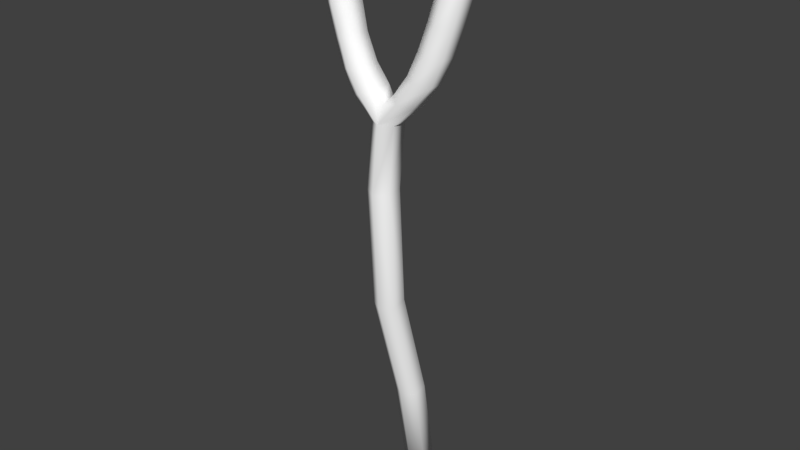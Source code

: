 # Source: Wood_axe.blend  (saved by Blender 2.79.0; exported with 4.5.12 LTS)
import bpy
from mathutils import Matrix  # noqa: F401  (used for matrix-valued properties, if any)

bpy.ops.wm.read_factory_settings(use_empty=True)
scene = bpy.context.scene
scene.name = 'Scene'

# ---- collections
col_collection_1 = bpy.data.collections.new('Collection 1'); scene.collection.children.link(col_collection_1)

# ---- materials (node trees are filled in below, after node groups)
mat_woodaxe = bpy.data.materials.new('WoodAxe')
mat_woodaxe.alpha_threshold = 0.0
mat_woodaxe.use_transparent_shadow = False
mat_woodaxe.diffuse_color = (1.0, 1.0, 1.0, 1.0)
mat_woodaxe.specular_color = (0.0, 0.0, 0.0)
mat_woodaxe.roughness = 0.5

# ---- material node trees

# ---- world
world_world = bpy.data.worlds.new('World'); scene.world = world_world
world_world.color = (0.05088, 0.05088, 0.05088)
world_world.use_sun_shadow = False
world_world.sun_shadow_jitter_overblur = 0.0
world_world.cycles.sampling_method = 'MANUAL'

# ---- meshes
me_wood = bpy.data.meshes.new('Wood')
me_wood.from_pydata([(0.03907, 0.007066, 0.2057), (0.03893, -0.0002484, 0.2058), (0.04556, 0.003294, 0.2069), (0.04569, 0.01061, 0.2067), (0.03919, 0.01438, 0.2055), (-0.05128, 0.01245, 0.207), (-0.05128, 0.004649, 0.207), (0.03032, -0.01338, 0.1236), (0.03975, -0.007751, 0.1231), (0.03936, 0.002799, 0.1222), (-0.04044, 0.003357, 0.1197), (-0.04178, -0.005505, 0.1193), (0.0, -0.02179, 0.03566), (0.00866, -0.01684, 0.03638), (0.00866, -0.006943, 0.0378), (0.0, -0.001994, 0.03851), (-0.00866, -0.006943, 0.0378), (-0.00866, -0.01684, 0.03638), (0.0, -0.01734, -0.04391), (0.00866, -0.01248, -0.04273), (0.00866, -0.002757, -0.04039), (0.0, 0.002103, -0.03922), (-0.00866, -0.002757, -0.04039), (-0.00866, -0.01248, -0.04273), (0.0, 0.004135, -0.1204), (0.00866, 0.009068, -0.1196), (0.00866, 0.01893, -0.1179), (0.0, 0.02387, -0.1171), (-0.00866, 0.01893, -0.1179), (-0.00866, 0.009068, -0.1196), (0.0, 0.01715, -0.1993), (0.00866, 0.02208, -0.1985), (0.00866, 0.03195, -0.1969), (0.0, 0.03688, -0.1961), (-0.00866, 0.03195, -0.1969), (-0.00866, 0.02208, -0.1985), (0.0, 0.02701, -0.1977), (0.0, -0.0171, 0.07866), (0.00866, -0.01215, 0.07866), (0.00866, -0.002252, 0.07866), (-0.00866, -0.002252, 0.07866), (-0.00866, -0.01215, 0.07866), (-0.04463, 0.0007809, 0.2062), (-0.04463, 0.01595, 0.2062), (-0.03299, -0.01136, 0.122), (-0.03211, 0.007082, 0.1224), (-0.04458, 0.008124, 0.2062), (0.03559, -0.01092, 0.1422), (0.04445, -0.005817, 0.1412), (0.04427, 0.004557, 0.1401), (-0.04918, 0.006436, 0.1388), (-0.05004, -0.002867, 0.139), (-0.04178, -0.008279, 0.1403), (0.04088, -0.007576, 0.166), (0.04943, -0.002516, 0.1654), (0.0496, 0.008011, 0.1647), (-0.05626, 0.009111, 0.1644), (-0.05626, -0.0004475, 0.1644), (-0.04781, -0.005165, 0.1645), (-0.04758, 0.0126, 0.163), (0.02434, -0.01549, 0.109), (0.03351, -0.009686, 0.1067), (0.03285, 0.000513, 0.1062), (-0.03277, 0.001549, 0.1041), (-0.03369, -0.007967, 0.1033), (-0.0249, -0.01426, 0.106), (0.01357, -0.01672, 0.09406), (0.02178, -0.01144, 0.09212), (0.02154, -0.00107, 0.09142), (-0.02173, -0.0002298, 0.09033), (-0.02384, -0.01025, 0.08962), (-0.01452, -0.01664, 0.09365), (-0.03832, 0.003965, 0.2054), (-0.03832, 0.01208, 0.2054), (0.0325, 0.01089, 0.2047), (0.03237, 0.00358, 0.2048), (-0.03985, -0.0008624, 0.1645), (-0.03301, -0.004639, 0.1419), (-0.02515, -0.008128, 0.1245), (-0.03112, 0.00699, 0.1419), (-0.0398, 0.00937, 0.1645), (-0.03906, 0.009848, 0.1385), (-0.02454, 0.003894, 0.1245), (0.03207, -0.002326, 0.1659), (0.02694, -0.005562, 0.1423), (0.02228, -0.008177, 0.1252), (-0.01571, -0.01003, 0.109), (-0.006879, -0.0114, 0.09784), (-0.01571, 0.001828, 0.109), (-0.00554, 0.0004736, 0.09784), (-0.02357, 0.005428, 0.1069), (-0.01333, 0.004166, 0.094), (0.04105, 0.01318, 0.1652), (0.03224, 0.008294, 0.1658), (0.03579, 0.01082, 0.1406), (0.02709, 0.005933, 0.1421), (0.031, 0.008387, 0.1229), (0.02243, 0.003318, 0.125), (0.01625, -0.009819, 0.1102), (0.02511, 0.006206, 0.1079), (0.01595, 0.0009429, 0.11), (0.007423, -0.01091, 0.09724), (0.01414, 0.004609, 0.09365), (0.007423, -0.000293, 0.09724), (0.0002242, -0.001473, 0.09078), (0.0, 0.002696, 0.07866), (0.0001143, -0.01205, 0.0902), (0.04089, -0.004477, 0.1871), (0.04839, -7.237e-05, 0.1873), (0.04851, 0.008712, 0.1873), (0.04111, 0.0131, 0.1871), (0.03338, 0.008927, 0.1869), (0.03321, -3.31e-05, 0.1869), (-0.05543, 0.01014, 0.1862), (-0.05543, 0.001494, 0.1862), (-0.04791, -0.002839, 0.1859), (-0.0478, 0.01402, 0.1859), (-0.04076, 0.0008565, 0.1857), (-0.04074, 0.009633, 0.1857)], [], [(12, 18, 19, 13), (13, 19, 20, 14), (14, 20, 21, 15), (15, 21, 22, 16), (16, 22, 23, 17), (17, 23, 18, 12), (18, 24, 25, 19), (19, 25, 26, 20), (20, 26, 27, 21), (21, 27, 28, 22), (22, 28, 29, 23), (23, 29, 24, 18), (24, 30, 31, 25), (25, 31, 32, 26), (26, 32, 33, 27), (27, 33, 34, 28), (28, 34, 35, 29), (29, 35, 30, 24), (0, 1, 2), (0, 2, 3), (0, 3, 4), (36, 31, 30), (36, 32, 31), (36, 33, 32), (36, 34, 33), (36, 35, 34), (36, 30, 35), (38, 37, 12, 13), (39, 38, 13, 14), (105, 39, 14, 15), (40, 105, 15, 16), (41, 40, 16, 17), (37, 41, 17, 12), (46, 43, 5), (42, 46, 6), (46, 5, 6), (48, 47, 7, 8), (49, 48, 8, 9), (94, 49, 9, 96), (51, 50, 10, 11), (50, 81, 45, 10), (52, 51, 11, 44), (54, 53, 47, 48), (55, 54, 48, 49), (92, 55, 49, 94), (57, 56, 50, 51), (56, 59, 81, 50), (58, 57, 51, 52), (60, 61, 8, 7), (61, 62, 9, 8), (62, 99, 96, 9), (63, 64, 11, 10), (64, 65, 44, 11), (90, 63, 10, 45), (67, 66, 37, 38), (66, 67, 61, 60), (68, 67, 38, 39), (67, 68, 62, 61), (102, 68, 39, 105), (68, 102, 99, 62), (70, 69, 40, 41), (69, 70, 64, 63), (71, 70, 41, 37), (70, 71, 65, 64), (69, 91, 105, 40), (91, 69, 63, 90), (46, 42, 72), (43, 46, 73), (73, 46, 72), (0, 4, 74), (1, 0, 75), (75, 0, 74), (76, 58, 52, 77), (77, 52, 44, 78), (80, 76, 77, 79), (79, 77, 78, 82), (59, 80, 79, 81), (53, 83, 84, 47), (47, 84, 85, 7), (78, 44, 65, 86), (86, 65, 71, 87), (82, 78, 86, 88), (88, 86, 87, 89), (45, 82, 88, 90), (90, 88, 89, 91), (93, 92, 94, 95), (83, 93, 95, 84), (95, 94, 96, 97), (84, 95, 97, 85), (7, 85, 98, 60), (97, 96, 99, 100), (85, 97, 100, 98), (60, 98, 101, 66), (100, 99, 102, 103), (98, 100, 103, 101), (87, 71, 37, 106), (89, 87, 106, 104), (91, 89, 104, 105), (101, 103, 104, 106), (103, 102, 105, 104), (106, 37, 66, 101), (107, 108, 2, 1), (108, 107, 53, 54), (108, 109, 3, 2), (109, 108, 54, 55), (109, 110, 4, 3), (110, 109, 55, 92), (107, 112, 83, 53), (112, 107, 1, 75), (111, 110, 92, 93), (110, 111, 74, 4), (112, 111, 93, 83), (111, 112, 75, 74), (113, 114, 6, 5), (114, 113, 56, 57), (116, 113, 5, 43), (113, 116, 59, 56), (114, 115, 42, 6), (115, 114, 57, 58), (117, 115, 58, 76), (115, 117, 72, 42), (118, 117, 76, 80), (117, 118, 73, 72), (116, 118, 80, 59), (118, 116, 43, 73), (79, 82, 45, 81)])
me_wood.polygons.foreach_set('use_smooth', [True] * 126)
_uv = me_wood.uv_layers.new(name='UVMap')
_uv.uv.foreach_set('vector', [0.8582, 0.5526, 0.8582, 0.3705, 0.8982, 0.3705, 0.8982, 0.5526, 0.8982, 0.5526, 0.8982, 0.3705, 0.9442, 0.3705, 0.9442, 0.5526, 0.5277, 0.5526, 0.5277, 0.3705, 0.5721, 0.3705, 0.5721, 0.5526, 0.5721, 0.5526, 0.5721, 0.3705, 0.6112, 0.3705, 0.6112, 0.5526, 0.7715, 0.5526, 0.7715, 0.3705, 0.8136, 0.3705, 0.8136, 0.5526, 0.8136, 0.5526, 0.8136, 0.3705, 0.8582, 0.3705, 0.8582, 0.5526, 0.8582, 0.3705, 0.8582, 0.1854, 0.8982, 0.1854, 0.8982, 0.3705, 0.8982, 0.3705, 0.8982, 0.1854, 0.9442, 0.1854, 0.9442, 0.3705, 0.5277, 0.3705, 0.5277, 0.1854, 0.5721, 0.1854, 0.5721, 0.3705, 0.5721, 0.3705, 0.5721, 0.1854, 0.6112, 0.1854, 0.6112, 0.3705, 0.7715, 0.3705, 0.7715, 0.1854, 0.8136, 0.1854, 0.8136, 0.3705, 0.8136, 0.3705, 0.8136, 0.1854, 0.8582, 0.1854, 0.8582, 0.3705, 0.8582, 0.1854, 0.8582, 0.01639, 0.8982, 0.01639, 0.8982, 0.1854, 0.8982, 0.1854, 0.8982, 0.01639, 0.9442, 0.01639, 0.9442, 0.1854, 0.5277, 0.1854, 0.5277, 0.01639, 0.5721, 0.01639, 0.5721, 0.1854, 0.5721, 0.1854, 0.5721, 0.01639, 0.6112, 0.01639, 0.6112, 0.1854, 0.7715, 0.1854, 0.7715, 0.01639, 0.8136, 0.01639, 0.8136, 0.1854, 0.8136, 0.1854, 0.8136, 0.01639, 0.8582, 0.01639, 0.8582, 0.1854, 0.09179, 0.9302, 0.04751, 0.9302, 0.06939, 0.8913, 0.09179, 0.9302, 0.06939, 0.8913, 0.1137, 0.8913, 0.09179, 0.9302, 0.1137, 0.8913, 0.1361, 0.9302, 0.3457, 0.9379, 0.3164, 0.8855, 0.286, 0.9379, 0.3457, 0.9379, 0.3762, 0.8855, 0.3164, 0.8855, 0.3457, 0.9379, 0.4055, 0.9379, 0.3762, 0.8855, 0.3457, 0.9379, 0.375, 0.9903, 0.4055, 0.9379, 0.3457, 0.9379, 0.3153, 0.9903, 0.375, 0.9903, 0.3457, 0.9379, 0.286, 0.9379, 0.3153, 0.9903, 0.8982, 0.6751, 0.8582, 0.6751, 0.8582, 0.5526, 0.8982, 0.5526, 0.9442, 0.6751, 0.8982, 0.6751, 0.8982, 0.5526, 0.9442, 0.5526, 0.572, 0.6751, 0.5277, 0.6751, 0.5277, 0.5526, 0.5721, 0.5526, 0.6112, 0.6751, 0.572, 0.6751, 0.5721, 0.5526, 0.6112, 0.5526, 0.8136, 0.6751, 0.7715, 0.6751, 0.7715, 0.5526, 0.8136, 0.5526, 0.8582, 0.6751, 0.8136, 0.6751, 0.8136, 0.5526, 0.8582, 0.5526, 0.2129, 0.9302, 0.2603, 0.9302, 0.2386, 0.9704, 0.1685, 0.9302, 0.2129, 0.9302, 0.1915, 0.9704, 0.2129, 0.9302, 0.2386, 0.9704, 0.1915, 0.9704, 0.9557, 0.8328, 0.9245, 0.8328, 0.9245, 0.7861, 0.9557, 0.7861, 0.9907, 0.8328, 0.9557, 0.8328, 0.9557, 0.7861, 0.9907, 0.7861, 0.4911, 0.8328, 0.45, 0.8328, 0.45, 0.7861, 0.4911, 0.7861, 0.7621, 0.8328, 0.7181, 0.8328, 0.7181, 0.7861, 0.7621, 0.7861, 0.7021, 0.8328, 0.6567, 0.8328, 0.6567, 0.7861, 0.7021, 0.7861, 0.7995, 0.8328, 0.7621, 0.8328, 0.7621, 0.7861, 0.7995, 0.7861, 0.9557, 0.8898, 0.9245, 0.8898, 0.9245, 0.8328, 0.9557, 0.8328, 0.9907, 0.8898, 0.9557, 0.8898, 0.9557, 0.8328, 0.9907, 0.8328, 0.4911, 0.8898, 0.45, 0.8898, 0.45, 0.8328, 0.4911, 0.8328, 0.7621, 0.8898, 0.7181, 0.8898, 0.7181, 0.8328, 0.7621, 0.8328, 0.7021, 0.8898, 0.6567, 0.8898, 0.6567, 0.8328, 0.7021, 0.8328, 0.7995, 0.8898, 0.7621, 0.8898, 0.7621, 0.8328, 0.7995, 0.8328, 0.9245, 0.749, 0.9557, 0.749, 0.9557, 0.7861, 0.9245, 0.7861, 0.9557, 0.749, 0.9907, 0.749, 0.9907, 0.7861, 0.9557, 0.7861, 0.45, 0.749, 0.4911, 0.749, 0.4911, 0.7861, 0.45, 0.7861, 0.7181, 0.749, 0.7621, 0.749, 0.7621, 0.7861, 0.7181, 0.7861, 0.7621, 0.749, 0.7995, 0.749, 0.7995, 0.7861, 0.7621, 0.7861, 0.6567, 0.749, 0.7021, 0.749, 0.7021, 0.7861, 0.6567, 0.7861, 0.9557, 0.7161, 0.9245, 0.7161, 0.8582, 0.6751, 0.8982, 0.6751, 0.9245, 0.7161, 0.9557, 0.7161, 0.9557, 0.749, 0.9245, 0.749, 0.9907, 0.7161, 0.9557, 0.7161, 0.8982, 0.6751, 0.9442, 0.6751, 0.9557, 0.7161, 0.9907, 0.7161, 0.9907, 0.749, 0.9557, 0.749, 0.4907, 0.7161, 0.4501, 0.7161, 0.5277, 0.6751, 0.572, 0.6751, 0.4501, 0.7161, 0.4907, 0.7161, 0.4911, 0.749, 0.45, 0.749, 0.7621, 0.7161, 0.7181, 0.7161, 0.7715, 0.6751, 0.8136, 0.6751, 0.7181, 0.7161, 0.7621, 0.7161, 0.7621, 0.749, 0.7181, 0.749, 0.7995, 0.7161, 0.7621, 0.7161, 0.8136, 0.6751, 0.8582, 0.6751, 0.7621, 0.7161, 0.7995, 0.7161, 0.7995, 0.749, 0.7621, 0.749, 0.7021, 0.7161, 0.6567, 0.7161, 0.572, 0.6751, 0.6112, 0.6751, 0.6567, 0.7161, 0.7021, 0.7161, 0.7021, 0.749, 0.6567, 0.749, 0.2129, 0.9302, 0.1685, 0.9302, 0.1882, 0.8913, 0.2603, 0.9302, 0.2129, 0.9302, 0.2373, 0.8913, 0.2373, 0.8913, 0.2129, 0.9302, 0.1882, 0.8913, 0.09179, 0.9302, 0.1361, 0.9302, 0.1145, 0.9704, 0.04751, 0.9302, 0.09179, 0.9302, 0.07025, 0.9704, 0.07025, 0.9704, 0.09179, 0.9302, 0.1145, 0.9704, 0.8425, 0.8898, 0.7995, 0.8898, 0.7995, 0.8328, 0.8425, 0.8328, 0.8425, 0.8328, 0.7995, 0.8328, 0.7995, 0.7861, 0.8425, 0.7861, 0.6222, 0.8898, 0.5877, 0.8898, 0.5877, 0.8328, 0.6222, 0.8328, 0.6222, 0.8328, 0.5877, 0.8328, 0.5877, 0.7861, 0.6222, 0.7861, 0.6567, 0.8898, 0.6222, 0.8898, 0.6222, 0.8328, 0.6567, 0.8328, 0.9245, 0.8898, 0.8815, 0.8898, 0.8815, 0.8328, 0.9245, 0.8328, 0.9245, 0.8328, 0.8815, 0.8328, 0.8815, 0.7861, 0.9245, 0.7861, 0.8425, 0.7861, 0.7995, 0.7861, 0.7995, 0.749, 0.8425, 0.749, 0.8425, 0.749, 0.7995, 0.749, 0.7995, 0.7161, 0.8425, 0.7161, 0.6222, 0.7861, 0.5877, 0.7861, 0.5877, 0.749, 0.6222, 0.749, 0.6222, 0.749, 0.5877, 0.749, 0.5877, 0.7161, 0.6222, 0.7161, 0.6567, 0.7861, 0.6222, 0.7861, 0.6222, 0.749, 0.6567, 0.749, 0.6567, 0.749, 0.6222, 0.749, 0.6222, 0.7161, 0.6567, 0.7161, 0.523, 0.8898, 0.4911, 0.8898, 0.4911, 0.8328, 0.523, 0.8328, 0.5611, 0.8898, 0.523, 0.8898, 0.523, 0.8328, 0.5611, 0.8328, 0.523, 0.8328, 0.4911, 0.8328, 0.4911, 0.7861, 0.523, 0.7861, 0.5611, 0.8328, 0.523, 0.8328, 0.523, 0.7861, 0.5611, 0.7861, 0.9245, 0.7861, 0.8815, 0.7861, 0.8815, 0.749, 0.9245, 0.749, 0.523, 0.7861, 0.4911, 0.7861, 0.4911, 0.749, 0.523, 0.749, 0.5611, 0.7861, 0.523, 0.7861, 0.523, 0.749, 0.5611, 0.749, 0.9245, 0.749, 0.8815, 0.749, 0.8815, 0.7161, 0.9245, 0.7161, 0.523, 0.749, 0.4911, 0.749, 0.4907, 0.7161, 0.523, 0.7161, 0.5611, 0.749, 0.523, 0.749, 0.523, 0.7161, 0.5611, 0.7161, 0.8425, 0.7161, 0.7995, 0.7161, 0.8582, 0.6751, 0.8582, 0.7161, 0.6222, 0.7161, 0.5877, 0.7161, 0.572, 0.7161, 0.5729, 0.6964, 0.6567, 0.7161, 0.6222, 0.7161, 0.5729, 0.6964, 0.572, 0.6751, 0.5611, 0.7161, 0.523, 0.7161, 0.5729, 0.6964, 0.572, 0.7161, 0.523, 0.7161, 0.4907, 0.7161, 0.572, 0.6751, 0.5729, 0.6964, 0.8582, 0.7161, 0.8582, 0.6751, 0.9245, 0.7161, 0.8815, 0.7161, 0.9245, 0.9408, 0.9557, 0.9408, 0.9557, 0.9917, 0.9245, 0.9917, 0.9557, 0.9408, 0.9245, 0.9408, 0.9245, 0.8898, 0.9557, 0.8898, 0.9557, 0.9408, 0.9907, 0.9408, 0.9907, 0.9917, 0.9557, 0.9917, 0.9907, 0.9408, 0.9557, 0.9408, 0.9557, 0.8898, 0.9907, 0.8898, 0.45, 0.9408, 0.4911, 0.9408, 0.4911, 0.9917, 0.45, 0.9917, 0.4911, 0.9408, 0.45, 0.9408, 0.45, 0.8898, 0.4911, 0.8898, 0.9245, 0.9408, 0.8815, 0.9408, 0.8815, 0.8898, 0.9245, 0.8898, 0.8815, 0.9408, 0.9245, 0.9408, 0.9245, 0.9917, 0.8815, 0.9917, 0.523, 0.9408, 0.4911, 0.9408, 0.4911, 0.8898, 0.523, 0.8898, 0.4911, 0.9408, 0.523, 0.9408, 0.523, 0.9917, 0.4911, 0.9917, 0.5611, 0.9408, 0.523, 0.9408, 0.523, 0.8898, 0.5611, 0.8898, 0.523, 0.9408, 0.5611, 0.9408, 0.5611, 0.9917, 0.523, 0.9917, 0.7181, 0.9408, 0.7621, 0.9408, 0.7621, 0.9917, 0.7181, 0.9917, 0.7621, 0.9408, 0.7181, 0.9408, 0.7181, 0.8898, 0.7621, 0.8898, 0.6567, 0.9408, 0.7021, 0.9408, 0.7021, 0.9917, 0.6567, 0.9917, 0.7021, 0.9408, 0.6567, 0.9408, 0.6567, 0.8898, 0.7021, 0.8898, 0.7621, 0.9408, 0.7995, 0.9408, 0.7995, 0.9917, 0.7621, 0.9917, 0.7995, 0.9408, 0.7621, 0.9408, 0.7621, 0.8898, 0.7995, 0.8898, 0.8425, 0.9408, 0.7995, 0.9408, 0.7995, 0.8898, 0.8425, 0.8898, 0.7995, 0.9408, 0.8425, 0.9408, 0.8425, 0.9917, 0.7995, 0.9917, 0.6222, 0.9408, 0.5877, 0.9408, 0.5877, 0.8898, 0.6222, 0.8898, 0.5877, 0.9408, 0.6222, 0.9408, 0.6222, 0.9917, 0.5877, 0.9917, 0.6567, 0.9408, 0.6222, 0.9408, 0.6222, 0.8898, 0.6567, 0.8898, 0.6222, 0.9408, 0.6567, 0.9408, 0.6567, 0.9917, 0.6222, 0.9917, 0.6222, 0.8328, 0.6222, 0.7861, 0.6567, 0.7861, 0.6567, 0.8328])
me_wood.materials.append(mat_woodaxe)
me_wood.use_remesh_preserve_volume = False
me_wood.use_remesh_preserve_attributes = False
me_wood.use_mirror_vertex_groups = False
me_wood.update()

# ---- objects
ob_wood_mqo = bpy.data.objects.new('Wood_mqo', None)
ob_wood = bpy.data.objects.new('Wood', me_wood)

# ---- transforms, parenting, visibility, modifiers, constraints
ob_wood_mqo.location = (0.0, 0.0, 0.0)
ob_wood_mqo.rotation_euler = (1.571, 0.0, 0.0)
ob_wood_mqo.empty_image_offset = (0.0, 0.0)
ob_wood_mqo.lineart.crease_threshold = 0.0
ob_wood.parent = ob_wood_mqo
ob_wood.location = (0.0, 0.0, 0.0)
ob_wood.rotation_euler = (-1.571, -0.0, 0.0)
ob_wood.lineart.crease_threshold = 0.0

# ---- collection membership
col_collection_1.objects.link(ob_wood_mqo)
col_collection_1.objects.link(ob_wood)

# ---- scene / render settings (as saved in the file)
scene.frame_start = 1; scene.frame_end = 250; scene.frame_set(1)
scene.render.engine = 'BLENDER_EEVEE_NEXT'
scene.render.resolution_percentage = 50
scene.render.dither_intensity = 0.0
scene.cycles.use_denoising = False
scene.cycles.samples = 128
scene.cycles.sampling_pattern = 'TABULATED_SOBOL'
scene.cycles.use_adaptive_sampling = False
scene.cycles.use_light_tree = False
scene.cycles.blur_glossy = 0.0
scene.cycles.sample_clamp_indirect = 0.0
scene.view_settings.view_transform = 'Standard'
bpy.context.view_layer.update()

# ---- added for rendering (the .blend has no active camera and no usable light): camera, sun
cam_auto = bpy.data.cameras.new('AutoCamera')
cam_auto.lens = 50.0
cam_auto.sensor_width = 36.0
cam_auto.clip_end = 1000.0
ob_auto_camera = bpy.data.objects.new('AutoCamera', cam_auto)
scene.collection.objects.link(ob_auto_camera)
ob_auto_camera.location = (0.388962, -0.463202, 0.317695)
ob_auto_camera.rotation_euler = (1.09748, -7.21219e-08, 0.694738)
scene.camera = ob_auto_camera
light_auto_sun = bpy.data.lights.new('AutoSun', 'SUN')
light_auto_sun.energy = 3.0
light_auto_sun.angle = 0.0523599
ob_auto_sun = bpy.data.objects.new('AutoSun', light_auto_sun)
scene.collection.objects.link(ob_auto_sun)
ob_auto_sun.rotation_euler = (0.872665, 0.174533, 0.523599)
bpy.context.view_layer.update()

